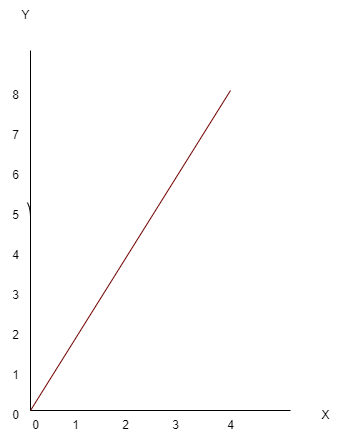

The diagram above was exported from draw.io. Its source (the exported page's mxGraphModel, read from the mxfile embedded in the PNG):
<mxGraphModel dx="257" dy="792" grid="1" gridSize="10" guides="1" tooltips="1" connect="1" arrows="1" fold="1" page="1" pageScale="1" pageWidth="850" pageHeight="1100" math="0" shadow="0">
  <root>
    <mxCell id="0" />
    <mxCell id="1" parent="0" />
    <mxCell id="2" value="" style="endArrow=none;html=1;startArrow=none;exitX=1;exitY=0.867;exitDx=0;exitDy=0;exitPerimeter=0;" parent="1" source="17" edge="1">
      <mxGeometry width="50" height="50" relative="1" as="geometry">
        <mxPoint x="235.5999999999999" y="270" as="sourcePoint" />
        <mxPoint x="240" y="160" as="targetPoint" />
      </mxGeometry>
    </mxCell>
    <mxCell id="3" value="" style="endArrow=none;html=1;" parent="1" edge="1">
      <mxGeometry width="50" height="50" relative="1" as="geometry">
        <mxPoint x="240" y="520" as="sourcePoint" />
        <mxPoint x="500" y="520" as="targetPoint" />
      </mxGeometry>
    </mxCell>
    <mxCell id="4" value="" style="endArrow=none;html=1;fillColor=#a20025;strokeColor=#6F0000;" parent="1" edge="1">
      <mxGeometry width="50" height="50" relative="1" as="geometry">
        <mxPoint x="240" y="520" as="sourcePoint" />
        <mxPoint x="440" y="200" as="targetPoint" />
      </mxGeometry>
    </mxCell>
    <mxCell id="5" value="0" style="text;html=1;align=center;verticalAlign=middle;resizable=0;points=[];autosize=1;strokeColor=none;fillColor=none;" parent="1" vertex="1">
      <mxGeometry x="210" y="510" width="30" height="30" as="geometry" />
    </mxCell>
    <mxCell id="6" value="0" style="text;html=1;align=center;verticalAlign=middle;resizable=0;points=[];autosize=1;strokeColor=none;fillColor=none;" parent="1" vertex="1">
      <mxGeometry x="230" y="520" width="30" height="30" as="geometry" />
    </mxCell>
    <mxCell id="7" value="Y" style="text;html=1;align=center;verticalAlign=middle;resizable=0;points=[];autosize=1;strokeColor=none;fillColor=none;" parent="1" vertex="1">
      <mxGeometry x="220" y="110" width="30" height="30" as="geometry" />
    </mxCell>
    <mxCell id="9" value="X" style="text;html=1;align=center;verticalAlign=middle;resizable=0;points=[];autosize=1;strokeColor=none;fillColor=none;" parent="1" vertex="1">
      <mxGeometry x="520" y="510" width="30" height="30" as="geometry" />
    </mxCell>
    <mxCell id="10" value="1" style="text;html=1;align=center;verticalAlign=middle;resizable=0;points=[];autosize=1;strokeColor=none;fillColor=none;" parent="1" vertex="1">
      <mxGeometry x="210" y="470" width="30" height="30" as="geometry" />
    </mxCell>
    <mxCell id="11" value="2" style="text;html=1;align=center;verticalAlign=middle;resizable=0;points=[];autosize=1;strokeColor=none;fillColor=none;" parent="1" vertex="1">
      <mxGeometry x="210" y="430" width="30" height="30" as="geometry" />
    </mxCell>
    <mxCell id="12" value="3" style="text;html=1;align=center;verticalAlign=middle;resizable=0;points=[];autosize=1;strokeColor=none;fillColor=none;" parent="1" vertex="1">
      <mxGeometry x="210" y="390" width="30" height="30" as="geometry" />
    </mxCell>
    <mxCell id="13" value="4" style="text;html=1;align=center;verticalAlign=middle;resizable=0;points=[];autosize=1;strokeColor=none;fillColor=none;" parent="1" vertex="1">
      <mxGeometry x="210" y="350" width="30" height="30" as="geometry" />
    </mxCell>
    <mxCell id="14" value="5" style="text;html=1;align=center;verticalAlign=middle;resizable=0;points=[];autosize=1;strokeColor=none;fillColor=none;" parent="1" vertex="1">
      <mxGeometry x="210" y="310" width="30" height="30" as="geometry" />
    </mxCell>
    <mxCell id="16" value="" style="endArrow=none;html=1;entryX=0.9;entryY=0.067;entryDx=0;entryDy=0;entryPerimeter=0;" parent="1" target="14" edge="1">
      <mxGeometry width="50" height="50" relative="1" as="geometry">
        <mxPoint x="240" y="520" as="sourcePoint" />
        <mxPoint x="235.31914893617022" y="300" as="targetPoint" />
        <Array as="points">
          <mxPoint x="240" y="320" />
        </Array>
      </mxGeometry>
    </mxCell>
    <mxCell id="18" value="" style="endArrow=none;html=1;startArrow=none;exitX=1;exitY=0.867;exitDx=0;exitDy=0;exitPerimeter=0;" parent="1" source="14" target="17" edge="1">
      <mxGeometry width="50" height="50" relative="1" as="geometry">
        <mxPoint x="240" y="326.01" as="sourcePoint" />
        <mxPoint x="240" y="160" as="targetPoint" />
        <Array as="points">
          <mxPoint x="240" y="290" />
        </Array>
      </mxGeometry>
    </mxCell>
    <mxCell id="17" value="6" style="text;html=1;align=center;verticalAlign=middle;resizable=0;points=[];autosize=1;strokeColor=none;fillColor=none;" parent="1" vertex="1">
      <mxGeometry x="210" y="270" width="30" height="30" as="geometry" />
    </mxCell>
    <mxCell id="19" value="7" style="text;html=1;align=center;verticalAlign=middle;resizable=0;points=[];autosize=1;strokeColor=none;fillColor=none;" parent="1" vertex="1">
      <mxGeometry x="210" y="230" width="30" height="30" as="geometry" />
    </mxCell>
    <mxCell id="20" value="8&lt;br&gt;" style="text;html=1;align=center;verticalAlign=middle;resizable=0;points=[];autosize=1;strokeColor=none;fillColor=none;" parent="1" vertex="1">
      <mxGeometry x="210" y="190" width="30" height="30" as="geometry" />
    </mxCell>
    <mxCell id="22" value="1" style="text;html=1;align=center;verticalAlign=middle;resizable=0;points=[];autosize=1;strokeColor=none;fillColor=none;" parent="1" vertex="1">
      <mxGeometry x="270" y="520" width="30" height="30" as="geometry" />
    </mxCell>
    <mxCell id="23" value="2" style="text;html=1;align=center;verticalAlign=middle;resizable=0;points=[];autosize=1;strokeColor=none;fillColor=none;" parent="1" vertex="1">
      <mxGeometry x="320" y="520" width="30" height="30" as="geometry" />
    </mxCell>
    <mxCell id="24" value="3" style="text;html=1;align=center;verticalAlign=middle;resizable=0;points=[];autosize=1;strokeColor=none;fillColor=none;" parent="1" vertex="1">
      <mxGeometry x="370" y="520" width="30" height="30" as="geometry" />
    </mxCell>
    <mxCell id="25" value="4" style="text;html=1;align=center;verticalAlign=middle;resizable=0;points=[];autosize=1;strokeColor=none;fillColor=none;" parent="1" vertex="1">
      <mxGeometry x="425" y="520" width="30" height="30" as="geometry" />
    </mxCell>
  </root>
</mxGraphModel>